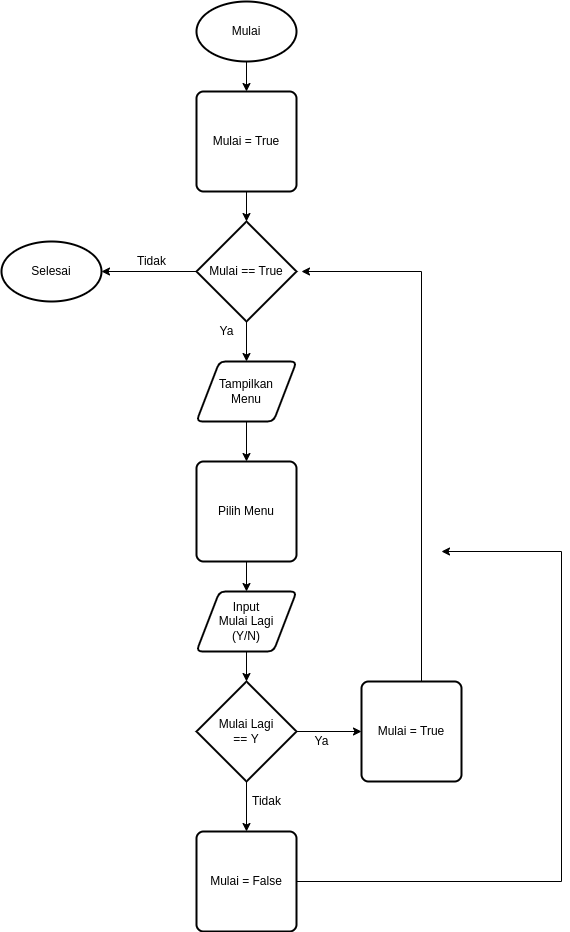

The diagram above was exported from draw.io. Its source (the exported page's mxGraphModel, read from the mxfile embedded in the PNG):
<mxGraphModel dx="1011" dy="674" grid="1" gridSize="10" guides="1" tooltips="1" connect="1" arrows="1" fold="1" page="1" pageScale="1" pageWidth="850" pageHeight="1100" math="0" shadow="0">
  <root>
    <mxCell id="0" />
    <mxCell id="1" parent="0" />
    <mxCell id="3dQTv2Vc94jiljrFaJmu-25" value="" style="edgeStyle=orthogonalEdgeStyle;rounded=0;orthogonalLoop=1;jettySize=auto;html=1;" edge="1" parent="1" source="3dQTv2Vc94jiljrFaJmu-1" target="3dQTv2Vc94jiljrFaJmu-4">
      <mxGeometry relative="1" as="geometry" />
    </mxCell>
    <mxCell id="3dQTv2Vc94jiljrFaJmu-1" value="Mulai" style="strokeWidth=2;html=1;shape=mxgraph.flowchart.start_1;whiteSpace=wrap;" vertex="1" parent="1">
      <mxGeometry x="375" y="110" width="100" height="60" as="geometry" />
    </mxCell>
    <mxCell id="3dQTv2Vc94jiljrFaJmu-26" value="" style="edgeStyle=orthogonalEdgeStyle;rounded=0;orthogonalLoop=1;jettySize=auto;html=1;" edge="1" parent="1" source="3dQTv2Vc94jiljrFaJmu-4" target="3dQTv2Vc94jiljrFaJmu-5">
      <mxGeometry relative="1" as="geometry" />
    </mxCell>
    <mxCell id="3dQTv2Vc94jiljrFaJmu-4" value="Mulai = True" style="rounded=1;whiteSpace=wrap;html=1;absoluteArcSize=1;arcSize=14;strokeWidth=2;" vertex="1" parent="1">
      <mxGeometry x="375" y="200" width="100" height="100" as="geometry" />
    </mxCell>
    <mxCell id="3dQTv2Vc94jiljrFaJmu-24" value="" style="edgeStyle=orthogonalEdgeStyle;rounded=0;orthogonalLoop=1;jettySize=auto;html=1;" edge="1" parent="1" source="3dQTv2Vc94jiljrFaJmu-5" target="3dQTv2Vc94jiljrFaJmu-7">
      <mxGeometry relative="1" as="geometry" />
    </mxCell>
    <mxCell id="3dQTv2Vc94jiljrFaJmu-30" value="" style="edgeStyle=orthogonalEdgeStyle;rounded=0;orthogonalLoop=1;jettySize=auto;html=1;" edge="1" parent="1" source="3dQTv2Vc94jiljrFaJmu-5" target="3dQTv2Vc94jiljrFaJmu-23">
      <mxGeometry relative="1" as="geometry" />
    </mxCell>
    <mxCell id="3dQTv2Vc94jiljrFaJmu-5" value="Mulai == True" style="strokeWidth=2;html=1;shape=mxgraph.flowchart.decision;whiteSpace=wrap;" vertex="1" parent="1">
      <mxGeometry x="375" y="330" width="100" height="100" as="geometry" />
    </mxCell>
    <mxCell id="3dQTv2Vc94jiljrFaJmu-27" value="" style="edgeStyle=orthogonalEdgeStyle;rounded=0;orthogonalLoop=1;jettySize=auto;html=1;" edge="1" parent="1" source="3dQTv2Vc94jiljrFaJmu-7" target="3dQTv2Vc94jiljrFaJmu-8">
      <mxGeometry relative="1" as="geometry" />
    </mxCell>
    <mxCell id="3dQTv2Vc94jiljrFaJmu-7" value="Tampilkan&lt;br&gt;Menu" style="shape=parallelogram;html=1;strokeWidth=2;perimeter=parallelogramPerimeter;whiteSpace=wrap;rounded=1;arcSize=12;size=0.23;" vertex="1" parent="1">
      <mxGeometry x="375" y="470" width="100" height="60" as="geometry" />
    </mxCell>
    <mxCell id="3dQTv2Vc94jiljrFaJmu-28" value="" style="edgeStyle=orthogonalEdgeStyle;rounded=0;orthogonalLoop=1;jettySize=auto;html=1;" edge="1" parent="1" source="3dQTv2Vc94jiljrFaJmu-8" target="3dQTv2Vc94jiljrFaJmu-9">
      <mxGeometry relative="1" as="geometry" />
    </mxCell>
    <mxCell id="3dQTv2Vc94jiljrFaJmu-8" value="Pilih Menu" style="rounded=1;whiteSpace=wrap;html=1;absoluteArcSize=1;arcSize=14;strokeWidth=2;" vertex="1" parent="1">
      <mxGeometry x="375" y="570" width="100" height="100" as="geometry" />
    </mxCell>
    <mxCell id="3dQTv2Vc94jiljrFaJmu-29" value="" style="edgeStyle=orthogonalEdgeStyle;rounded=0;orthogonalLoop=1;jettySize=auto;html=1;" edge="1" parent="1" source="3dQTv2Vc94jiljrFaJmu-9" target="3dQTv2Vc94jiljrFaJmu-10">
      <mxGeometry relative="1" as="geometry" />
    </mxCell>
    <mxCell id="3dQTv2Vc94jiljrFaJmu-9" value="Input&lt;br&gt;Mulai Lagi&lt;br&gt;(Y/N)" style="shape=parallelogram;html=1;strokeWidth=2;perimeter=parallelogramPerimeter;whiteSpace=wrap;rounded=1;arcSize=12;size=0.23;" vertex="1" parent="1">
      <mxGeometry x="375" y="700" width="100" height="60" as="geometry" />
    </mxCell>
    <mxCell id="3dQTv2Vc94jiljrFaJmu-17" value="" style="edgeStyle=orthogonalEdgeStyle;rounded=0;orthogonalLoop=1;jettySize=auto;html=1;" edge="1" parent="1" source="3dQTv2Vc94jiljrFaJmu-10" target="3dQTv2Vc94jiljrFaJmu-15">
      <mxGeometry relative="1" as="geometry" />
    </mxCell>
    <mxCell id="3dQTv2Vc94jiljrFaJmu-20" value="" style="edgeStyle=orthogonalEdgeStyle;rounded=0;orthogonalLoop=1;jettySize=auto;html=1;" edge="1" parent="1" source="3dQTv2Vc94jiljrFaJmu-10" target="3dQTv2Vc94jiljrFaJmu-16">
      <mxGeometry relative="1" as="geometry" />
    </mxCell>
    <mxCell id="3dQTv2Vc94jiljrFaJmu-10" value="Mulai Lagi&lt;br&gt;== Y" style="strokeWidth=2;html=1;shape=mxgraph.flowchart.decision;whiteSpace=wrap;" vertex="1" parent="1">
      <mxGeometry x="375" y="790" width="100" height="100" as="geometry" />
    </mxCell>
    <mxCell id="3dQTv2Vc94jiljrFaJmu-19" value="" style="edgeStyle=orthogonalEdgeStyle;rounded=0;orthogonalLoop=1;jettySize=auto;html=1;" edge="1" parent="1" source="3dQTv2Vc94jiljrFaJmu-15">
      <mxGeometry relative="1" as="geometry">
        <mxPoint x="480" y="380" as="targetPoint" />
        <Array as="points">
          <mxPoint x="600" y="380" />
        </Array>
      </mxGeometry>
    </mxCell>
    <mxCell id="3dQTv2Vc94jiljrFaJmu-15" value="Mulai = True" style="rounded=1;whiteSpace=wrap;html=1;absoluteArcSize=1;arcSize=14;strokeWidth=2;" vertex="1" parent="1">
      <mxGeometry x="540" y="790" width="100" height="100" as="geometry" />
    </mxCell>
    <mxCell id="3dQTv2Vc94jiljrFaJmu-22" value="" style="edgeStyle=orthogonalEdgeStyle;rounded=0;orthogonalLoop=1;jettySize=auto;html=1;" edge="1" parent="1" source="3dQTv2Vc94jiljrFaJmu-16">
      <mxGeometry relative="1" as="geometry">
        <mxPoint x="620" y="660" as="targetPoint" />
        <Array as="points">
          <mxPoint x="740" y="990" />
          <mxPoint x="740" y="660" />
        </Array>
      </mxGeometry>
    </mxCell>
    <mxCell id="3dQTv2Vc94jiljrFaJmu-16" value="Mulai = False" style="rounded=1;whiteSpace=wrap;html=1;absoluteArcSize=1;arcSize=14;strokeWidth=2;" vertex="1" parent="1">
      <mxGeometry x="375" y="940" width="100" height="100" as="geometry" />
    </mxCell>
    <mxCell id="3dQTv2Vc94jiljrFaJmu-23" value="Selesai" style="strokeWidth=2;html=1;shape=mxgraph.flowchart.start_1;whiteSpace=wrap;" vertex="1" parent="1">
      <mxGeometry x="180" y="350" width="100" height="60" as="geometry" />
    </mxCell>
    <mxCell id="3dQTv2Vc94jiljrFaJmu-31" value="Tidak" style="text;html=1;align=center;verticalAlign=middle;resizable=0;points=[];autosize=1;strokeColor=none;fillColor=none;" vertex="1" parent="1">
      <mxGeometry x="310" y="360" width="40" height="20" as="geometry" />
    </mxCell>
    <mxCell id="3dQTv2Vc94jiljrFaJmu-32" value="Ya" style="text;html=1;align=center;verticalAlign=middle;resizable=0;points=[];autosize=1;strokeColor=none;fillColor=none;" vertex="1" parent="1">
      <mxGeometry x="390" y="430" width="30" height="20" as="geometry" />
    </mxCell>
    <mxCell id="3dQTv2Vc94jiljrFaJmu-33" value="Ya" style="text;html=1;align=center;verticalAlign=middle;resizable=0;points=[];autosize=1;strokeColor=none;fillColor=none;" vertex="1" parent="1">
      <mxGeometry x="485" y="840" width="30" height="20" as="geometry" />
    </mxCell>
    <mxCell id="3dQTv2Vc94jiljrFaJmu-34" value="Tidak" style="text;html=1;align=center;verticalAlign=middle;resizable=0;points=[];autosize=1;strokeColor=none;fillColor=none;" vertex="1" parent="1">
      <mxGeometry x="425" y="900" width="40" height="20" as="geometry" />
    </mxCell>
  </root>
</mxGraphModel>